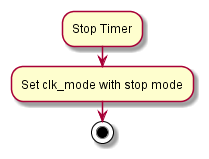

The diagram above was rendered by PlantUML. Its source (embedded in the PNG):
@startuml inline_umlgraph_25.png
:Stop Timer;
:Set clk_mode with stop mode;
stop
@enduml